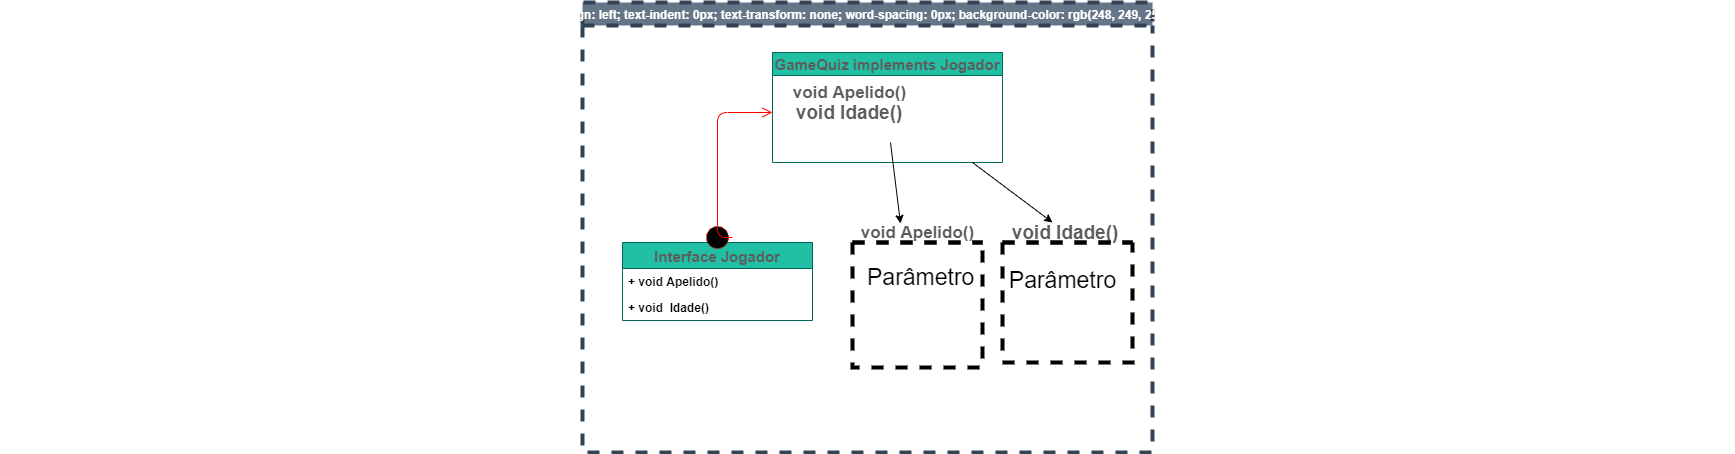

The diagram above was exported from draw.io. Its source (the exported page's mxGraphModel, read from the mxfile embedded in the PNG):
<mxGraphModel dx="1633" dy="490" grid="1" gridSize="10" guides="1" tooltips="1" connect="1" arrows="1" fold="1" page="1" pageScale="1" pageWidth="827" pageHeight="1169" math="0" shadow="0">
  <root>
    <mxCell id="0" />
    <mxCell id="1" parent="0" />
    <mxCell id="Mk_hUlCSlGQTN6_pev2z-1" value="&#10;&#10;&lt;h1 style=&quot;color: rgb(0, 0, 0); font-family: helvetica; font-style: normal; letter-spacing: normal; text-align: left; text-indent: 0px; text-transform: none; word-spacing: 0px; background-color: rgb(248, 249, 250);&quot;&gt;&lt;span style=&quot;font-weight: normal&quot;&gt;&lt;font style=&quot;font-size: 23px&quot;&gt;Parâmetro&lt;/font&gt;&lt;/span&gt;&lt;/h1&gt;&#10;&#10;" style="swimlane;fillColor=#647687;strokeColor=#314354;fontColor=#ffffff;swimlaneFillColor=none;strokeWidth=4;dashed=1;" vertex="1" parent="1">
      <mxGeometry x="110" y="80" width="570" height="450" as="geometry" />
    </mxCell>
    <mxCell id="6KbNUC0Ov0L8dHm-foCE-2" value="Interface Jogador" style="swimlane;fontStyle=1;childLayout=stackLayout;horizontal=1;startSize=26;horizontalStack=0;resizeParent=1;resizeParentMax=0;resizeLast=0;collapsible=1;marginBottom=0;rounded=0;sketch=0;fontColor=#5C5C5C;strokeColor=#006658;fillColor=#21C0A5;fontSize=15;" parent="Mk_hUlCSlGQTN6_pev2z-1" vertex="1">
      <mxGeometry x="40" y="240" width="190" height="78" as="geometry" />
    </mxCell>
    <mxCell id="6KbNUC0Ov0L8dHm-foCE-3" value="+ void Apelido()&#10;&#10;+" style="text;strokeColor=none;fillColor=none;align=left;verticalAlign=top;spacingLeft=4;spacingRight=4;overflow=hidden;rotatable=0;points=[[0,0.5],[1,0.5]];portConstraint=eastwest;fontStyle=1" parent="6KbNUC0Ov0L8dHm-foCE-2" vertex="1">
      <mxGeometry y="26" width="190" height="26" as="geometry" />
    </mxCell>
    <mxCell id="6KbNUC0Ov0L8dHm-foCE-4" value="+ void  Idade()" style="text;strokeColor=none;fillColor=none;align=left;verticalAlign=top;spacingLeft=4;spacingRight=4;overflow=hidden;rotatable=0;points=[[0,0.5],[1,0.5]];portConstraint=eastwest;fontStyle=1" parent="6KbNUC0Ov0L8dHm-foCE-2" vertex="1">
      <mxGeometry y="52" width="190" height="26" as="geometry" />
    </mxCell>
    <mxCell id="6KbNUC0Ov0L8dHm-foCE-6" value="GameQuiz implements Jogador" style="swimlane;rounded=0;sketch=0;fontColor=#5C5C5C;strokeColor=#006658;fillColor=#21C0A5;startSize=23;fontSize=15;" parent="Mk_hUlCSlGQTN6_pev2z-1" vertex="1">
      <mxGeometry x="190" y="50" width="230" height="110" as="geometry" />
    </mxCell>
    <mxCell id="6KbNUC0Ov0L8dHm-foCE-8" value="&lt;b&gt;&lt;font style=&quot;font-size: 19px&quot;&gt;void Idade()&lt;/font&gt;&lt;/b&gt;" style="text;html=1;strokeColor=none;fillColor=none;align=center;verticalAlign=middle;whiteSpace=wrap;rounded=0;sketch=0;fontColor=#5C5C5C;" parent="6KbNUC0Ov0L8dHm-foCE-6" vertex="1">
      <mxGeometry x="14" y="50" width="126" height="20" as="geometry" />
    </mxCell>
    <mxCell id="6KbNUC0Ov0L8dHm-foCE-12" style="edgeStyle=orthogonalEdgeStyle;curved=0;rounded=1;sketch=0;orthogonalLoop=1;jettySize=auto;html=1;exitX=0.5;exitY=1;exitDx=0;exitDy=0;fontColor=#5C5C5C;strokeColor=#006658;fillColor=#21C0A5;" parent="6KbNUC0Ov0L8dHm-foCE-6" source="6KbNUC0Ov0L8dHm-foCE-8" target="6KbNUC0Ov0L8dHm-foCE-8" edge="1">
      <mxGeometry relative="1" as="geometry" />
    </mxCell>
    <mxCell id="6KbNUC0Ov0L8dHm-foCE-7" value="&lt;b&gt;&lt;font style=&quot;font-size: 17px&quot;&gt;void Apelido()&lt;/font&gt;&lt;/b&gt;" style="text;html=1;align=center;verticalAlign=middle;resizable=0;points=[];autosize=1;strokeColor=none;fontColor=#5C5C5C;" parent="6KbNUC0Ov0L8dHm-foCE-6" vertex="1">
      <mxGeometry x="12" y="30" width="130" height="20" as="geometry" />
    </mxCell>
    <mxCell id="Mk_hUlCSlGQTN6_pev2z-6" value="" style="ellipse;html=1;shape=startState;fillColor=#000000;strokeColor=#ff0000;dashed=1;fontSize=15;" vertex="1" parent="Mk_hUlCSlGQTN6_pev2z-1">
      <mxGeometry x="120" y="220" width="30" height="30" as="geometry" />
    </mxCell>
    <mxCell id="Mk_hUlCSlGQTN6_pev2z-7" value="" style="edgeStyle=orthogonalEdgeStyle;html=1;verticalAlign=bottom;endArrow=open;endSize=8;strokeColor=#ff0000;fontSize=15;exitX=1;exitY=0.5;exitDx=0;exitDy=0;" edge="1" source="Mk_hUlCSlGQTN6_pev2z-6" parent="Mk_hUlCSlGQTN6_pev2z-1">
      <mxGeometry relative="1" as="geometry">
        <mxPoint x="190" y="110" as="targetPoint" />
        <Array as="points">
          <mxPoint x="135" y="235" />
        </Array>
      </mxGeometry>
    </mxCell>
    <mxCell id="Mk_hUlCSlGQTN6_pev2z-8" value="&lt;b&gt;&lt;font style=&quot;font-size: 17px&quot;&gt;void Apelido()&lt;/font&gt;&lt;/b&gt;" style="text;html=1;align=center;verticalAlign=middle;resizable=0;points=[];autosize=1;strokeColor=none;fontColor=#5C5C5C;" vertex="1" parent="Mk_hUlCSlGQTN6_pev2z-1">
      <mxGeometry x="270" y="220" width="130" height="20" as="geometry" />
    </mxCell>
    <mxCell id="Mk_hUlCSlGQTN6_pev2z-13" value="&lt;b&gt;&lt;font style=&quot;font-size: 19px&quot;&gt;void Idade()&lt;/font&gt;&lt;/b&gt;" style="text;html=1;strokeColor=none;fillColor=none;align=center;verticalAlign=middle;whiteSpace=wrap;rounded=0;sketch=0;fontColor=#5C5C5C;" vertex="1" parent="Mk_hUlCSlGQTN6_pev2z-1">
      <mxGeometry x="420" y="220" width="126" height="20" as="geometry" />
    </mxCell>
    <mxCell id="Mk_hUlCSlGQTN6_pev2z-14" value="" style="endArrow=classic;html=1;fontSize=15;" edge="1" parent="Mk_hUlCSlGQTN6_pev2z-1">
      <mxGeometry width="50" height="50" relative="1" as="geometry">
        <mxPoint x="390" y="160" as="sourcePoint" />
        <mxPoint x="470" y="220" as="targetPoint" />
      </mxGeometry>
    </mxCell>
    <mxCell id="Mk_hUlCSlGQTN6_pev2z-18" value="" style="swimlane;startSize=0;dashed=1;fontSize=15;strokeWidth=4;gradientColor=none;" vertex="1" parent="Mk_hUlCSlGQTN6_pev2z-1">
      <mxGeometry x="270" y="240" width="130" height="125" as="geometry" />
    </mxCell>
    <mxCell id="Mk_hUlCSlGQTN6_pev2z-22" value="&lt;h1&gt;&lt;span style=&quot;font-weight: normal&quot;&gt;&lt;font style=&quot;font-size: 23px&quot;&gt;Parâmetro&lt;/font&gt;&lt;/span&gt;&lt;/h1&gt;" style="text;html=1;strokeColor=none;fillColor=none;spacing=5;spacingTop=-20;whiteSpace=wrap;overflow=hidden;rounded=0;dashed=1;fontSize=15;" vertex="1" parent="Mk_hUlCSlGQTN6_pev2z-18">
      <mxGeometry x="10" y="5" width="130" height="115" as="geometry" />
    </mxCell>
    <mxCell id="Mk_hUlCSlGQTN6_pev2z-23" value="&lt;h1 style=&quot;text-align: left&quot;&gt;&lt;span style=&quot;font-weight: normal&quot;&gt;&lt;font style=&quot;font-size: 23px&quot;&gt;Parâmetro&lt;/font&gt;&lt;/span&gt;&lt;/h1&gt;" style="text;html=1;align=center;verticalAlign=middle;resizable=0;points=[];autosize=1;strokeColor=none;fontSize=15;" vertex="1" parent="Mk_hUlCSlGQTN6_pev2z-1">
      <mxGeometry x="420" y="240" width="120" height="70" as="geometry" />
    </mxCell>
    <mxCell id="Mk_hUlCSlGQTN6_pev2z-17" value="" style="endArrow=classic;html=1;fontSize=15;entryX=0.369;entryY=0.05;entryDx=0;entryDy=0;entryPerimeter=0;" edge="1" parent="1" target="Mk_hUlCSlGQTN6_pev2z-8">
      <mxGeometry width="50" height="50" relative="1" as="geometry">
        <mxPoint x="418" y="220" as="sourcePoint" />
        <mxPoint x="474" y="290" as="targetPoint" />
      </mxGeometry>
    </mxCell>
    <mxCell id="Mk_hUlCSlGQTN6_pev2z-19" value="" style="swimlane;startSize=0;dashed=1;fontSize=15;strokeWidth=4;gradientColor=none;" vertex="1" parent="1">
      <mxGeometry x="530" y="320" width="130" height="120" as="geometry" />
    </mxCell>
  </root>
</mxGraphModel>